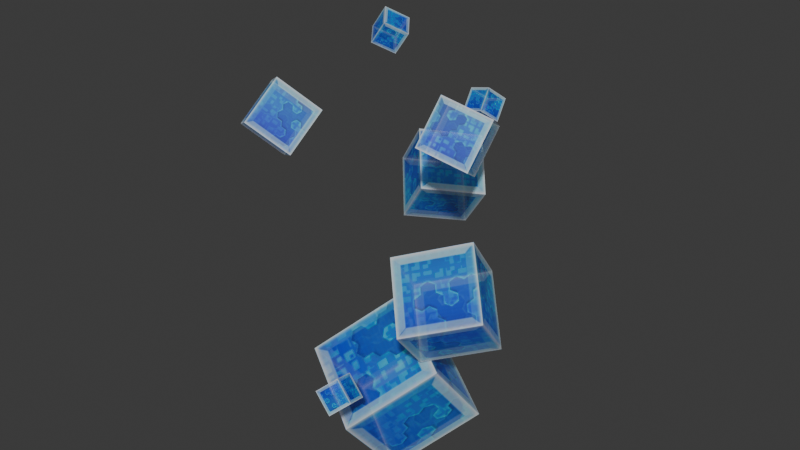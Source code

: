 # Source: CubosMapaAzul.blend  (saved by Blender 4.2.66; exported with 4.5.12 LTS)
import bpy
from mathutils import Matrix  # noqa: F401  (used for matrix-valued properties, if any)

bpy.ops.wm.read_factory_settings(use_empty=True)
scene = bpy.context.scene
scene.name = 'Scene'

# ---- collections
col_collection = bpy.data.collections.new('Collection'); scene.collection.children.link(col_collection)

# ---- images (referenced by path relative to the original .blend; pixels are not part of the script)
import os
ASSET_DIR = os.environ.get("B2B_ASSET_DIR", "")  # directory of the original .blend (textures are referenced by path, not embedded)
HERE = os.path.dirname(os.path.abspath(__file__))  # packed textures are extracted next to this script under _unpacked/

def load_image(name, relpath, width, height, colorspace="sRGB"):
    """Load a texture the original file referenced (path relative to the .blend, or extracted next to this script)."""
    p = next((c for c in (os.path.join(HERE, relpath), os.path.join(ASSET_DIR, relpath)) if relpath and os.path.exists(c)), "")
    if p:
        img = bpy.data.images.load(p, check_existing=True)
        img.name = name
    else:  # same state as the original file: an image datablock whose file is absent (Cycles renders it pink)
        img = bpy.data.images.new(name, width, height)
        img.source = "FILE"
        img.filepath = "//" + (relpath or name)
    img.colorspace_settings.name = colorspace
    return img
img_texcher1_png_008 = load_image('texcher1.png.008', '_unpacked/texcher1.9dc36350.png', 383, 256, 'sRGB')
img_texcher1_png_009 = load_image('texcher1.png.009', '_unpacked/texcher1.9dc36350.png', 383, 256, 'sRGB')
img_texcher1_png_010 = load_image('texcher1.png.010', '_unpacked/texcher1.9dc36350.png', 383, 256, 'sRGB')
img_texcher1_png_011 = load_image('texcher1.png.011', '_unpacked/texcher1.9dc36350.png', 383, 256, 'sRGB')
img_texcher1_png_012 = load_image('texcher1.png.012', '_unpacked/texcher1.9dc36350.png', 383, 256, 'sRGB')
img_texcher1_png_013 = load_image('texcher1.png.013', '_unpacked/texcher1.9dc36350.png', 383, 256, 'sRGB')
img_texcher1_png_014 = load_image('texcher1.png.014', '_unpacked/texcher1.9dc36350.png', 383, 256, 'sRGB')
img_texcher1_png_015 = load_image('texcher1.png.015', '_unpacked/texcher1.9dc36350.png', 383, 256, 'sRGB')
img_texcher1_png_032 = load_image('texcher1.png.032', '_unpacked/texcher1.9dc36350.png', 383, 256, 'sRGB')

# ---- materials (node trees are filled in below, after node groups)
mat_material_013 = bpy.data.materials.new('Material.013')
mat_material_014 = bpy.data.materials.new('Material.014')
mat_material_015 = bpy.data.materials.new('Material.015')
mat_material_016 = bpy.data.materials.new('Material.016')
mat_material_017 = bpy.data.materials.new('Material.017')
mat_material_018 = bpy.data.materials.new('Material.018')
mat_material_019 = bpy.data.materials.new('Material.019')
mat_material_020 = bpy.data.materials.new('Material.020')
mat_material_037 = bpy.data.materials.new('Material.037')

# ---- material node trees
mat_material_013.use_nodes = True; mat_material_013.node_tree.nodes.clear()
_N = mat_material_013.node_tree.nodes; _L = mat_material_013.node_tree.links
n0 = _N.new('ShaderNodeBsdfPrincipled'); n0.name = 'Principled BSDF'; n0.location = (10, 300)
n0.inputs[4].default_value = 0.5955
n1 = _N.new('ShaderNodeOutputMaterial'); n1.name = 'Material Output'; n1.location = (300, 300)
n2 = _N.new('ShaderNodeTexImage'); n2.name = 'Image Texture'; n2.location = (-274, 180)
n2.image = img_texcher1_png_008
_L.new(n0.outputs[0], n1.inputs[0])
_L.new(n2.outputs[0], n0.inputs[0])
n1.is_active_output = True
mat_material_014.use_nodes = True; mat_material_014.node_tree.nodes.clear()
_N = mat_material_014.node_tree.nodes; _L = mat_material_014.node_tree.links
n0 = _N.new('ShaderNodeBsdfPrincipled'); n0.name = 'Principled BSDF'; n0.location = (10, 300)
n0.inputs[4].default_value = 0.5955
n1 = _N.new('ShaderNodeOutputMaterial'); n1.name = 'Material Output'; n1.location = (300, 300)
n2 = _N.new('ShaderNodeTexImage'); n2.name = 'Image Texture'; n2.location = (-274, 180)
n2.image = img_texcher1_png_009
_L.new(n0.outputs[0], n1.inputs[0])
_L.new(n2.outputs[0], n0.inputs[0])
n1.is_active_output = True
mat_material_015.use_nodes = True; mat_material_015.node_tree.nodes.clear()
_N = mat_material_015.node_tree.nodes; _L = mat_material_015.node_tree.links
n0 = _N.new('ShaderNodeBsdfPrincipled'); n0.name = 'Principled BSDF'; n0.location = (10, 300)
n0.inputs[4].default_value = 0.5955
n1 = _N.new('ShaderNodeOutputMaterial'); n1.name = 'Material Output'; n1.location = (300, 300)
n2 = _N.new('ShaderNodeTexImage'); n2.name = 'Image Texture'; n2.location = (-274, 180)
n2.image = img_texcher1_png_010
_L.new(n0.outputs[0], n1.inputs[0])
_L.new(n2.outputs[0], n0.inputs[0])
n1.is_active_output = True
mat_material_016.use_nodes = True; mat_material_016.node_tree.nodes.clear()
_N = mat_material_016.node_tree.nodes; _L = mat_material_016.node_tree.links
n0 = _N.new('ShaderNodeBsdfPrincipled'); n0.name = 'Principled BSDF'; n0.location = (10, 300)
n0.inputs[4].default_value = 0.5955
n1 = _N.new('ShaderNodeOutputMaterial'); n1.name = 'Material Output'; n1.location = (300, 300)
n2 = _N.new('ShaderNodeTexImage'); n2.name = 'Image Texture'; n2.location = (-274, 180)
n2.image = img_texcher1_png_011
_L.new(n0.outputs[0], n1.inputs[0])
_L.new(n2.outputs[0], n0.inputs[0])
n1.is_active_output = True
mat_material_017.use_nodes = True; mat_material_017.node_tree.nodes.clear()
_N = mat_material_017.node_tree.nodes; _L = mat_material_017.node_tree.links
n0 = _N.new('ShaderNodeBsdfPrincipled'); n0.name = 'Principled BSDF'; n0.location = (10, 300)
n0.inputs[4].default_value = 0.5955
n1 = _N.new('ShaderNodeOutputMaterial'); n1.name = 'Material Output'; n1.location = (300, 300)
n2 = _N.new('ShaderNodeTexImage'); n2.name = 'Image Texture'; n2.location = (-274, 180)
n2.image = img_texcher1_png_012
_L.new(n0.outputs[0], n1.inputs[0])
_L.new(n2.outputs[0], n0.inputs[0])
n1.is_active_output = True
mat_material_018.use_nodes = True; mat_material_018.node_tree.nodes.clear()
_N = mat_material_018.node_tree.nodes; _L = mat_material_018.node_tree.links
n0 = _N.new('ShaderNodeBsdfPrincipled'); n0.name = 'Principled BSDF'; n0.location = (10, 300)
n0.inputs[4].default_value = 0.5955
n1 = _N.new('ShaderNodeOutputMaterial'); n1.name = 'Material Output'; n1.location = (300, 300)
n2 = _N.new('ShaderNodeTexImage'); n2.name = 'Image Texture'; n2.location = (-274, 180)
n2.image = img_texcher1_png_013
_L.new(n0.outputs[0], n1.inputs[0])
_L.new(n2.outputs[0], n0.inputs[0])
n1.is_active_output = True
mat_material_019.use_nodes = True; mat_material_019.node_tree.nodes.clear()
_N = mat_material_019.node_tree.nodes; _L = mat_material_019.node_tree.links
n0 = _N.new('ShaderNodeBsdfPrincipled'); n0.name = 'Principled BSDF'; n0.location = (10, 300)
n0.inputs[4].default_value = 0.5955
n1 = _N.new('ShaderNodeOutputMaterial'); n1.name = 'Material Output'; n1.location = (300, 300)
n2 = _N.new('ShaderNodeTexImage'); n2.name = 'Image Texture'; n2.location = (-274, 180)
n2.image = img_texcher1_png_014
_L.new(n0.outputs[0], n1.inputs[0])
_L.new(n2.outputs[0], n0.inputs[0])
n1.is_active_output = True
mat_material_020.use_nodes = True; mat_material_020.node_tree.nodes.clear()
_N = mat_material_020.node_tree.nodes; _L = mat_material_020.node_tree.links
n0 = _N.new('ShaderNodeBsdfPrincipled'); n0.name = 'Principled BSDF'; n0.location = (10, 300)
n0.inputs[4].default_value = 0.5955
n1 = _N.new('ShaderNodeOutputMaterial'); n1.name = 'Material Output'; n1.location = (300, 300)
n2 = _N.new('ShaderNodeTexImage'); n2.name = 'Image Texture'; n2.location = (-274, 180)
n2.image = img_texcher1_png_015
_L.new(n0.outputs[0], n1.inputs[0])
_L.new(n2.outputs[0], n0.inputs[0])
n1.is_active_output = True
mat_material_037.use_nodes = True; mat_material_037.node_tree.nodes.clear()
_N = mat_material_037.node_tree.nodes; _L = mat_material_037.node_tree.links
n0 = _N.new('ShaderNodeBsdfPrincipled'); n0.name = 'Principled BSDF'; n0.location = (10, 300)
n0.inputs[4].default_value = 0.5955
n1 = _N.new('ShaderNodeOutputMaterial'); n1.name = 'Material Output'; n1.location = (300, 300)
n2 = _N.new('ShaderNodeTexImage'); n2.name = 'Image Texture'; n2.location = (-274, 180)
n2.image = img_texcher1_png_032
_L.new(n0.outputs[0], n1.inputs[0])
_L.new(n2.outputs[0], n0.inputs[0])
n1.is_active_output = True

# ---- world
world_world = bpy.data.worlds.new('World'); scene.world = world_world
world_world.use_nodes = True; world_world.node_tree.nodes.clear()
_N = world_world.node_tree.nodes; _L = world_world.node_tree.links
n0 = _N.new('ShaderNodeOutputWorld'); n0.name = 'World Output'; n0.location = (300, 300)
n1 = _N.new('ShaderNodeBackground'); n1.name = 'Background'; n1.location = (10, 300)
n1.inputs[0].default_value = (0.05088, 0.05088, 0.05088, 1.0)
_L.new(n1.outputs[0], n0.inputs[0])
n0.is_active_output = True
world_world.color = (0.05088, 0.05088, 0.05088)
world_world.sun_shadow_jitter_overblur = 0.0

# ---- meshes
me_cube_014 = bpy.data.meshes.new('Cube.014')
me_cube_014.from_pydata([(-1.0, -1.0, -1.0), (-1.0, -1.0, 1.0), (-1.0, 1.0, -1.0), (-1.0, 1.0, 1.0), (1.0, -1.0, -1.0), (1.0, -1.0, 1.0), (1.0, 1.0, -1.0), (1.0, 1.0, 1.0)], [], [(0, 1, 3, 2), (2, 3, 7, 6), (6, 7, 5, 4), (4, 5, 1, 0), (2, 6, 4, 0), (7, 3, 1, 5)])
_uv = me_cube_014.uv_layers.new(name='UVMap')
_uv.uv.foreach_set('vector', [0.6738, 0.492, 0.9976, 0.4925, 0.9974, 0.007419, 0.6736, 0.007545, 0.3398, 0.007305, 0.6632, 0.00792, 0.6634, 0.4926, 0.3396, 0.4917, 0.3398, 0.5081, 0.6636, 0.5074, 0.6628, 0.993, 0.3398, 0.993, 0.005349, 0.00765, 0.3289, 0.00765, 0.329, 0.4921, 0.005479, 0.4925, 0.005194, 0.5079, 0.329, 0.5078, 0.3289, 0.9922, 0.005194, 0.9922, 0.997, 0.5085, 0.9975, 0.9919, 0.674, 0.992, 0.6737, 0.5082])
me_cube_014.materials.append(mat_material_013)
me_cube_014.update()
me_cube_015 = bpy.data.meshes.new('Cube.015')
me_cube_015.from_pydata([(-1.0, -1.0, -1.0), (-1.0, -1.0, 1.0), (-1.0, 1.0, -1.0), (-1.0, 1.0, 1.0), (1.0, -1.0, -1.0), (1.0, -1.0, 1.0), (1.0, 1.0, -1.0), (1.0, 1.0, 1.0)], [], [(0, 1, 3, 2), (2, 3, 7, 6), (6, 7, 5, 4), (4, 5, 1, 0), (2, 6, 4, 0), (7, 3, 1, 5)])
_uv = me_cube_015.uv_layers.new(name='UVMap')
_uv.uv.foreach_set('vector', [0.6738, 0.492, 0.9976, 0.4925, 0.9974, 0.007419, 0.6736, 0.007545, 0.3398, 0.007305, 0.6632, 0.00792, 0.6634, 0.4926, 0.3396, 0.4917, 0.3398, 0.5081, 0.6636, 0.5074, 0.6628, 0.993, 0.3398, 0.993, 0.005349, 0.00765, 0.3289, 0.00765, 0.329, 0.4921, 0.005479, 0.4925, 0.005194, 0.5079, 0.329, 0.5078, 0.3289, 0.9922, 0.005194, 0.9922, 0.997, 0.5085, 0.9975, 0.9919, 0.674, 0.992, 0.6737, 0.5082])
me_cube_015.materials.append(mat_material_014)
me_cube_015.update()
me_cube_016 = bpy.data.meshes.new('Cube.016')
me_cube_016.from_pydata([(-1.0, -1.0, -1.0), (-1.0, -1.0, 1.0), (-1.0, 1.0, -1.0), (-1.0, 1.0, 1.0), (1.0, -1.0, -1.0), (1.0, -1.0, 1.0), (1.0, 1.0, -1.0), (1.0, 1.0, 1.0)], [], [(0, 1, 3, 2), (2, 3, 7, 6), (6, 7, 5, 4), (4, 5, 1, 0), (2, 6, 4, 0), (7, 3, 1, 5)])
_uv = me_cube_016.uv_layers.new(name='UVMap')
_uv.uv.foreach_set('vector', [0.6738, 0.492, 0.9976, 0.4925, 0.9974, 0.007419, 0.6736, 0.007545, 0.3398, 0.007305, 0.6632, 0.00792, 0.6634, 0.4926, 0.3396, 0.4917, 0.3398, 0.5081, 0.6636, 0.5074, 0.6628, 0.993, 0.3398, 0.993, 0.005349, 0.00765, 0.3289, 0.00765, 0.329, 0.4921, 0.005479, 0.4925, 0.005194, 0.5079, 0.329, 0.5078, 0.3289, 0.9922, 0.005194, 0.9922, 0.997, 0.5085, 0.9975, 0.9919, 0.674, 0.992, 0.6737, 0.5082])
me_cube_016.materials.append(mat_material_015)
me_cube_016.update()
me_cube_017 = bpy.data.meshes.new('Cube.017')
me_cube_017.from_pydata([(-1.0, -1.0, -1.0), (-1.0, -1.0, 1.0), (-1.0, 1.0, -1.0), (-1.0, 1.0, 1.0), (1.0, -1.0, -1.0), (1.0, -1.0, 1.0), (1.0, 1.0, -1.0), (1.0, 1.0, 1.0)], [], [(0, 1, 3, 2), (2, 3, 7, 6), (6, 7, 5, 4), (4, 5, 1, 0), (2, 6, 4, 0), (7, 3, 1, 5)])
_uv = me_cube_017.uv_layers.new(name='UVMap')
_uv.uv.foreach_set('vector', [0.6738, 0.492, 0.9976, 0.4925, 0.9974, 0.007419, 0.6736, 0.007545, 0.3398, 0.007305, 0.6632, 0.00792, 0.6634, 0.4926, 0.3396, 0.4917, 0.3398, 0.5081, 0.6636, 0.5074, 0.6628, 0.993, 0.3398, 0.993, 0.005349, 0.00765, 0.3289, 0.00765, 0.329, 0.4921, 0.005479, 0.4925, 0.005194, 0.5079, 0.329, 0.5078, 0.3289, 0.9922, 0.005194, 0.9922, 0.997, 0.5085, 0.9975, 0.9919, 0.674, 0.992, 0.6737, 0.5082])
me_cube_017.materials.append(mat_material_016)
me_cube_017.update()
me_cube_018 = bpy.data.meshes.new('Cube.018')
me_cube_018.from_pydata([(-1.0, -1.0, -1.0), (-1.0, -1.0, 1.0), (-1.0, 1.0, -1.0), (-1.0, 1.0, 1.0), (1.0, -1.0, -1.0), (1.0, -1.0, 1.0), (1.0, 1.0, -1.0), (1.0, 1.0, 1.0)], [], [(0, 1, 3, 2), (2, 3, 7, 6), (6, 7, 5, 4), (4, 5, 1, 0), (2, 6, 4, 0), (7, 3, 1, 5)])
_uv = me_cube_018.uv_layers.new(name='UVMap')
_uv.uv.foreach_set('vector', [0.6738, 0.492, 0.9976, 0.4925, 0.9974, 0.007419, 0.6736, 0.007545, 0.3398, 0.007305, 0.6632, 0.00792, 0.6634, 0.4926, 0.3396, 0.4917, 0.3398, 0.5081, 0.6636, 0.5074, 0.6628, 0.993, 0.3398, 0.993, 0.005349, 0.00765, 0.3289, 0.00765, 0.329, 0.4921, 0.005479, 0.4925, 0.005194, 0.5079, 0.329, 0.5078, 0.3289, 0.9922, 0.005194, 0.9922, 0.997, 0.5085, 0.9975, 0.9919, 0.674, 0.992, 0.6737, 0.5082])
me_cube_018.materials.append(mat_material_017)
me_cube_018.update()
me_cube_019 = bpy.data.meshes.new('Cube.019')
me_cube_019.from_pydata([(-1.0, -1.0, -1.0), (-1.0, -1.0, 1.0), (-1.0, 1.0, -1.0), (-1.0, 1.0, 1.0), (1.0, -1.0, -1.0), (1.0, -1.0, 1.0), (1.0, 1.0, -1.0), (1.0, 1.0, 1.0)], [], [(0, 1, 3, 2), (2, 3, 7, 6), (6, 7, 5, 4), (4, 5, 1, 0), (2, 6, 4, 0), (7, 3, 1, 5)])
_uv = me_cube_019.uv_layers.new(name='UVMap')
_uv.uv.foreach_set('vector', [0.6738, 0.492, 0.9976, 0.4925, 0.9974, 0.007419, 0.6736, 0.007545, 0.3398, 0.007305, 0.6632, 0.00792, 0.6634, 0.4926, 0.3396, 0.4917, 0.3398, 0.5081, 0.6636, 0.5074, 0.6628, 0.993, 0.3398, 0.993, 0.005349, 0.00765, 0.3289, 0.00765, 0.329, 0.4921, 0.005479, 0.4925, 0.005194, 0.5079, 0.329, 0.5078, 0.3289, 0.9922, 0.005194, 0.9922, 0.997, 0.5085, 0.9975, 0.9919, 0.674, 0.992, 0.6737, 0.5082])
me_cube_019.materials.append(mat_material_018)
me_cube_019.update()
me_cube_020 = bpy.data.meshes.new('Cube.020')
me_cube_020.from_pydata([(-1.0, -1.0, -1.0), (-1.0, -1.0, 1.0), (-1.0, 1.0, -1.0), (-1.0, 1.0, 1.0), (1.0, -1.0, -1.0), (1.0, -1.0, 1.0), (1.0, 1.0, -1.0), (1.0, 1.0, 1.0)], [], [(0, 1, 3, 2), (2, 3, 7, 6), (6, 7, 5, 4), (4, 5, 1, 0), (2, 6, 4, 0), (7, 3, 1, 5)])
_uv = me_cube_020.uv_layers.new(name='UVMap')
_uv.uv.foreach_set('vector', [0.6738, 0.492, 0.9976, 0.4925, 0.9974, 0.007419, 0.6736, 0.007545, 0.3398, 0.007305, 0.6632, 0.00792, 0.6634, 0.4926, 0.3396, 0.4917, 0.3398, 0.5081, 0.6636, 0.5074, 0.6628, 0.993, 0.3398, 0.993, 0.005349, 0.00765, 0.3289, 0.00765, 0.329, 0.4921, 0.005479, 0.4925, 0.005194, 0.5079, 0.329, 0.5078, 0.3289, 0.9922, 0.005194, 0.9922, 0.997, 0.5085, 0.9975, 0.9919, 0.674, 0.992, 0.6737, 0.5082])
me_cube_020.materials.append(mat_material_019)
me_cube_020.update()
me_cube_021 = bpy.data.meshes.new('Cube.021')
me_cube_021.from_pydata([(-1.0, -1.0, -1.0), (-1.0, -1.0, 1.0), (-1.0, 1.0, -1.0), (-1.0, 1.0, 1.0), (1.0, -1.0, -1.0), (1.0, -1.0, 1.0), (1.0, 1.0, -1.0), (1.0, 1.0, 1.0)], [], [(0, 1, 3, 2), (2, 3, 7, 6), (6, 7, 5, 4), (4, 5, 1, 0), (2, 6, 4, 0), (7, 3, 1, 5)])
_uv = me_cube_021.uv_layers.new(name='UVMap')
_uv.uv.foreach_set('vector', [0.6738, 0.492, 0.9976, 0.4925, 0.9974, 0.007419, 0.6736, 0.007545, 0.3398, 0.007305, 0.6632, 0.00792, 0.6634, 0.4926, 0.3396, 0.4917, 0.3398, 0.5081, 0.6636, 0.5074, 0.6628, 0.993, 0.3398, 0.993, 0.005349, 0.00765, 0.3289, 0.00765, 0.329, 0.4921, 0.005479, 0.4925, 0.005194, 0.5079, 0.329, 0.5078, 0.3289, 0.9922, 0.005194, 0.9922, 0.997, 0.5085, 0.9975, 0.9919, 0.674, 0.992, 0.6737, 0.5082])
me_cube_021.materials.append(mat_material_020)
me_cube_021.update()
me_cube_001 = bpy.data.meshes.new('Cube.001')
me_cube_001.from_pydata([(-1.0, -1.0, -1.0), (-1.0, -1.0, 1.0), (-1.0, 1.0, -1.0), (-1.0, 1.0, 1.0), (1.0, -1.0, -1.0), (1.0, -1.0, 1.0), (1.0, 1.0, -1.0), (1.0, 1.0, 1.0)], [], [(0, 1, 3, 2), (2, 3, 7, 6), (6, 7, 5, 4), (4, 5, 1, 0), (2, 6, 4, 0), (7, 3, 1, 5)])
_uv = me_cube_001.uv_layers.new(name='UVMap')
_uv.uv.foreach_set('vector', [0.6738, 0.492, 0.9976, 0.4925, 0.9974, 0.007419, 0.6736, 0.007545, 0.3398, 0.007305, 0.6632, 0.00792, 0.6634, 0.4926, 0.3396, 0.4917, 0.3398, 0.5081, 0.6636, 0.5074, 0.6628, 0.993, 0.3398, 0.993, 0.005349, 0.00765, 0.3289, 0.00765, 0.329, 0.4921, 0.005479, 0.4925, 0.005194, 0.5079, 0.329, 0.5078, 0.3289, 0.9922, 0.005194, 0.9922, 0.997, 0.5085, 0.9975, 0.9919, 0.674, 0.992, 0.6737, 0.5082])
me_cube_001.materials.append(mat_material_037)
me_cube_001.update()

# ---- objects
ob_cube_012 = bpy.data.objects.new('Cube.012', me_cube_014)
ob_cube_013 = bpy.data.objects.new('Cube.013', me_cube_015)
ob_cube_014 = bpy.data.objects.new('Cube.014', me_cube_016)
ob_cube_015 = bpy.data.objects.new('Cube.015', me_cube_017)
ob_cube_016 = bpy.data.objects.new('Cube.016', me_cube_018)
ob_cube_017 = bpy.data.objects.new('Cube.017', me_cube_019)
ob_cube_018 = bpy.data.objects.new('Cube.018', me_cube_020)
ob_cube_019 = bpy.data.objects.new('Cube.019', me_cube_021)
ob_cube_001 = bpy.data.objects.new('Cube.001', me_cube_001)

# ---- transforms, parenting, visibility, modifiers, constraints
ob_cube_012.location = (11.95, -26.02, 38.07)
ob_cube_012.rotation_euler = (-1.94, -0.4798, 3.976)
ob_cube_012.scale = (-1.155, -1.155, -1.155)
ob_cube_013.location = (11.95, -22.92, 43.25)
ob_cube_013.rotation_euler = (0.147, -0.2164, 1.964)
ob_cube_013.scale = (-0.8508, -0.8508, -0.8508)
ob_cube_014.location = (11.95, -12.03, 27.33)
ob_cube_014.rotation_euler = (-1.235, -0.6377, 4.337)
ob_cube_014.scale = (-1.235, -1.235, -1.235)
ob_cube_015.location = (11.23, -17.48, 21.5)
ob_cube_015.rotation_euler = (-1.843, -2.298, 2.647)
ob_cube_015.scale = (-3.119, -3.119, -3.119)
ob_cube_016.location = (18.45, -24.9, 29.8)
ob_cube_016.rotation_euler = (-1.061, -0.3223, 3.45)
ob_cube_016.scale = (-2.447, -2.447, -2.447)
ob_cube_017.location = (18.12, -25.6, 13.58)
ob_cube_017.rotation_euler = (-1.169, -0.8158, 4.98)
ob_cube_017.scale = (-3.872, -3.872, -3.872)
ob_cube_018.location = (15.12, -36.84, 8.42)
ob_cube_018.rotation_euler = (0.5038, -0.795, 3.037)
ob_cube_018.scale = (-1.235, -1.235, -1.235)
ob_cube_019.location = (11.69, -24.95, 1.853)
ob_cube_019.rotation_euler = (-0.6013, -0.3146, 2.631)
ob_cube_019.scale = (-5.077, -5.077, -5.077)
ob_cube_001.location = (2.88, -30.47, 29.35)
ob_cube_001.rotation_euler = (-0.8621, 0.3927, 2.487)
ob_cube_001.scale = (-2.447, -2.447, -2.447)

# ---- collection membership
col_collection.objects.link(ob_cube_012)
col_collection.objects.link(ob_cube_013)
col_collection.objects.link(ob_cube_014)
col_collection.objects.link(ob_cube_015)
col_collection.objects.link(ob_cube_016)
col_collection.objects.link(ob_cube_017)
col_collection.objects.link(ob_cube_018)
col_collection.objects.link(ob_cube_019)
col_collection.objects.link(ob_cube_001)

# ---- scene / render settings (as saved in the file)
scene.frame_start = 1; scene.frame_end = 100; scene.frame_set(86)
scene.render.engine = 'BLENDER_EEVEE_NEXT'
bpy.context.view_layer.update()

# ---- added for rendering (the .blend has no active camera and no usable light): camera, sun
cam_auto = bpy.data.cameras.new('AutoCamera')
cam_auto.lens = 50.0
cam_auto.sensor_width = 36.0
cam_auto.clip_end = 1029.25
ob_auto_camera = bpy.data.objects.new('AutoCamera', cam_auto)
scene.collection.objects.link(ob_auto_camera)
ob_auto_camera.location = (70.235, -94.7094, 65.8908)
ob_auto_camera.rotation_euler = (1.09748, -7.21219e-08, 0.694738)
scene.camera = ob_auto_camera
light_auto_sun = bpy.data.lights.new('AutoSun', 'SUN')
light_auto_sun.energy = 3.0
light_auto_sun.angle = 0.0523599
ob_auto_sun = bpy.data.objects.new('AutoSun', light_auto_sun)
scene.collection.objects.link(ob_auto_sun)
ob_auto_sun.rotation_euler = (0.872665, 0.174533, 0.523599)
bpy.context.view_layer.update()
